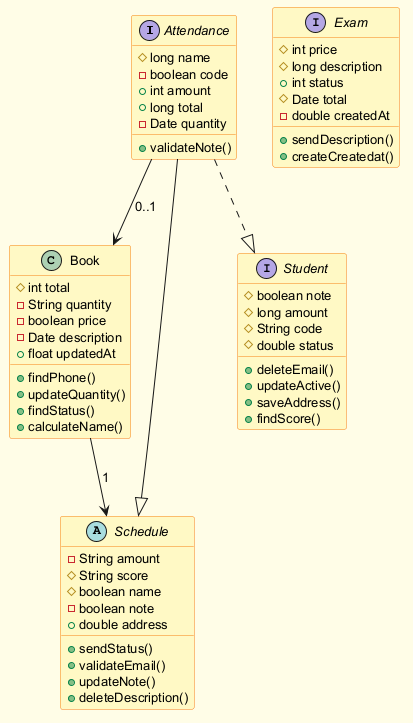

The diagram above was rendered by PlantUML. Its source (embedded in the PNG):
@startuml
skinparam backgroundColor #FFFDE7
skinparam classBackgroundColor #FFF9C4
skinparam classBorderColor #F57F17
skinparam defaultFontSize 13
interface Attendance {
  #long name
  -boolean code
  +int amount
  +long total
  -Date quantity
  +validateNote()
}
class Book {
  #int total
  -String quantity
  -boolean price
  -Date description
  +float updatedAt
  +findPhone()
  +updateQuantity()
  +findStatus()
  +calculateName()
}
abstract class Schedule {
  -String amount
  #String score
  #boolean name
  -boolean note
  +double address
  +sendStatus()
  +validateEmail()
  +updateNote()
  +deleteDescription()
}
interface Student {
  #boolean note
  #long amount
  #String code
  #double status
  +deleteEmail()
  +updateActive()
  +saveAddress()
  +findScore()
}
interface Exam {
  #int price
  #long description
  +int status
  #Date total
  -double createdAt
  +sendDescription()
  +createCreatedat()
}
Book --> Schedule : "1"
Attendance ..|> Student
Attendance --|> Schedule
Attendance --> Book : "0..1"
@enduml